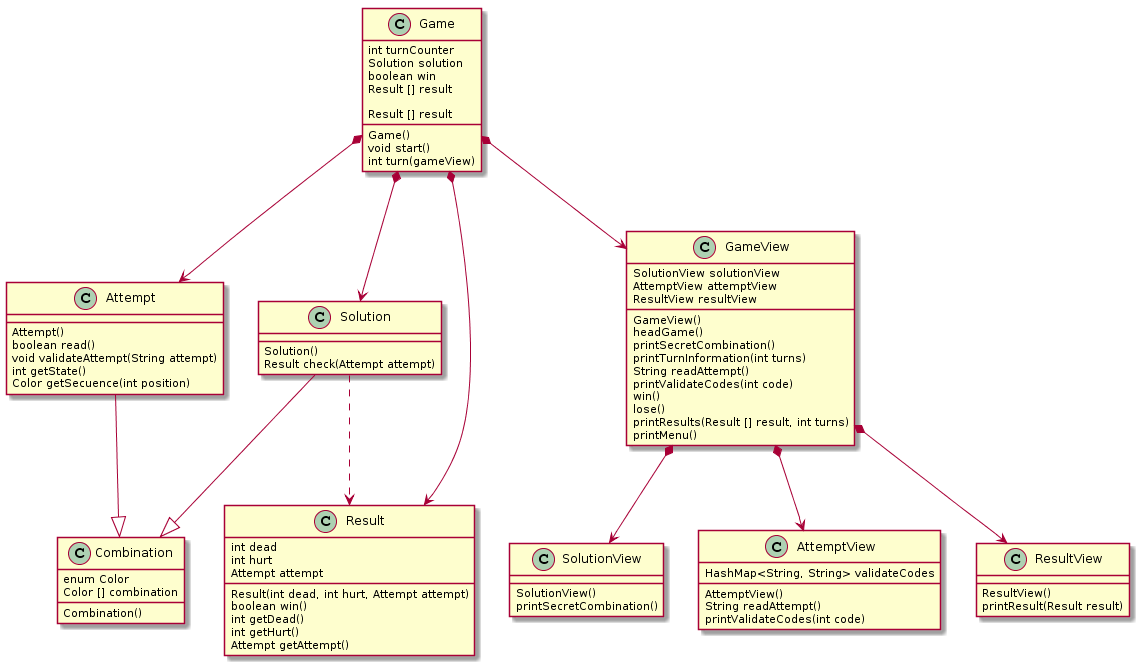

The diagram above was rendered by PlantUML. Its source (embedded in the PNG):
@startuml
class Game{
    int turnCounter
    Solution solution
    boolean win
    Result [] result
    
    Game()
    Result [] result
    void start()
    int turn(gameView)
}

class Combination{
    enum Color
    Color [] combination
    
    Combination()
}

class Solution{

    Solution()
    Result check(Attempt attempt)
    
}

class Attempt{
    
    Attempt()
    boolean read()
    void validateAttempt(String attempt)
    int getState()
    Color getSecuence(int position)
    
}

class Result{
    int dead
	int hurt
	Attempt attempt
    
    Result(int dead, int hurt, Attempt attempt)
    boolean win()
    int getDead()
    int getHurt()
    Attempt getAttempt()
}

class GameView{
	SolutionView solutionView
	AttemptView attemptView
	ResultView resultView
	
    GameView()
    headGame()
    printSecretCombination()
    printTurnInformation(int turns)
    String readAttempt()
    printValidateCodes(int code)
    win()
    lose()
    printResults(Result [] result, int turns)
    printMenu()
}

class SolutionView{
    SolutionView()
    printSecretCombination()
}

class AttemptView{
    HashMap<String, String> validateCodes
    
    AttemptView()
    String readAttempt()
    printValidateCodes(int code)
}

class ResultView{
    ResultView()
    printResult(Result result)
}

Game *--> Solution
Game *--> Attempt
Game *--> Result
Solution --|> Combination
Solution ..> Result
Attempt --|> Combination

GameView *--> SolutionView
GameView *--> AttemptView
GameView *--> ResultView
Game *--> GameView
@enduml